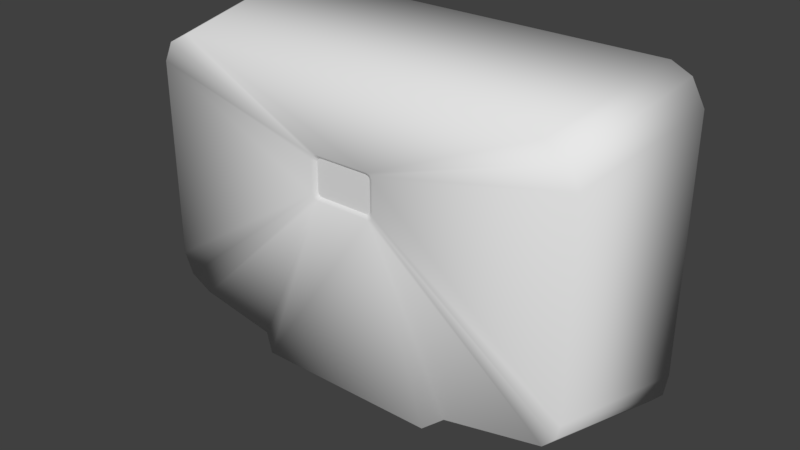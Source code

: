 # Source: Airlock_Internal_JSIATP.blend  (saved by Blender 2.78.0; exported with 4.5.12 LTS)
import bpy
from mathutils import Matrix  # noqa: F401  (used for matrix-valued properties, if any)

bpy.ops.wm.read_factory_settings(use_empty=True)
scene = bpy.context.scene
scene.name = 'Scene'

# ---- collections
col_collection_1 = bpy.data.collections.new('Collection 1'); scene.collection.children.link(col_collection_1)

# ---- world
world_world = bpy.data.worlds.new('World'); scene.world = world_world
world_world.color = (0.05088, 0.05088, 0.05088)
world_world.use_sun_shadow = False
world_world.sun_shadow_jitter_overblur = 0.0
world_world.cycles.sampling_method = 'MANUAL'

# ---- meshes
me_mk2crewcabin_004 = bpy.data.meshes.new('Mk2CrewCabin.004')
me_mk2crewcabin_004.from_pydata([(0.0975, -0.3369, 0.1985), (0.1078, -0.3369, 0.2005), (0.1149, -0.3369, 0.2071), (0.1167, -0.3369, 0.2158), (0.1167, -0.3369, 0.3251), (0.1149, -0.3369, 0.3337), (0.1077, -0.3369, 0.3404), (0.0975, -0.3369, 0.3424), (-0.0975, -0.3369, 0.1985), (-0.1078, -0.3369, 0.2005), (-0.1149, -0.3369, 0.2071), (-0.1167, -0.3369, 0.2158), (-0.1167, -0.3369, 0.3251), (-0.1149, -0.3369, 0.3337), (-0.1078, -0.3369, 0.3404), (-0.0975, -0.3369, 0.3424)], [], [(0, 1, 2, 3, 4, 5, 6, 7, 15, 14, 13, 12, 11, 10, 9, 8)])
me_mk2crewcabin_004.polygons.foreach_set('use_smooth', [True] * 1)
_uv = me_mk2crewcabin_004.uv_layers.new(name='UVMap')
_uv.uv.foreach_set('vector', [0.8991, 0.02199, 0.941, 0.0354, 0.9699, 0.07954, 0.9776, 0.1372, 0.9776, 0.8628, 0.9701, 0.9202, 0.9408, 0.9649, 0.8991, 0.978, 0.1027, 0.978, 0.06081, 0.9646, 0.03188, 0.9205, 0.02418, 0.8628, 0.02418, 0.1372, 0.03188, 0.07953, 0.06081, 0.0354, 0.1028, 0.02198])
me_mk2crewcabin_004.use_remesh_preserve_volume = False
me_mk2crewcabin_004.use_remesh_preserve_attributes = False
me_mk2crewcabin_004.use_mirror_vertex_groups = False
me_mk2crewcabin_004.update()
me_mk2crewcabin_004.normals_split_custom_set([tuple(v) for v in zip(*[iter([2.575e-07, -1.0, 9.783e-08, 2.575e-07, -1.0, 9.783e-08, 2.575e-07, -1.0, 9.783e-08, 2.575e-07, -1.0, 9.783e-08, 2.575e-07, -1.0, 9.783e-08, 2.575e-07, -1.0, 9.783e-08, 2.575e-07, -1.0, 9.783e-08, 2.575e-07, -1.0, 9.783e-08, 2.575e-07, -1.0, 9.783e-08, 2.575e-07, -1.0, 9.783e-08, 2.575e-07, -1.0, 9.783e-08, 2.575e-07, -1.0, 9.783e-08, 2.575e-07, -1.0, 9.783e-08, 2.575e-07, -1.0, 9.783e-08, 2.575e-07, -1.0, 9.783e-08, 2.575e-07, -1.0, 9.783e-08])] * 3)])
me_mk2crewcabin_003 = bpy.data.meshes.new('Mk2CrewCabin.003')
me_mk2crewcabin_003.from_pydata([(0.7539, -0.3274, 0.6382), (-0.7539, -0.3274, 0.6382), (0.949, 0.2783, 0.5949), (0.8976, 0.278, 0.6894), (0.949, 0.2783, -0.3922), (0.4309, 0.2783, -0.6198), (0.3317, 0.2783, -0.7054), (-0.949, 0.2783, 0.5949), (-0.91, 0.2783, 0.6777), (-0.949, 0.2783, -0.3922), (-0.4309, 0.2783, -0.6198), (-0.3315, 0.2783, -0.7054), (0.8876, 0.2783, -0.5328), (0.657, 0.2783, -0.5973), (0.9354, 0.2783, -0.482), (-0.1141, -0.3479, 0.356), (-0.1303, -0.3479, 0.3497), (-0.1366, -0.3479, 0.3354), (-0.1303, -0.3479, 0.1912), (-0.1141, -0.3479, 0.1849), (0.1141, -0.3479, 0.356), (0.1303, -0.3479, 0.3497), (0.1366, -0.3479, 0.2055), (0.1303, -0.3479, 0.1912), (0.1141, -0.3479, 0.1849), (0.8822, -0.3275, -0.2899), (0.8686, -0.3275, -0.349), (0.8822, -0.3275, 0.5099), (0.8432, -0.3274, 0.5906), (0.8207, 0.2776, 0.7266), (-0.1366, -0.3479, 0.2055), (0.8208, -0.3275, -0.3984), (0.4299, -0.3275, -0.4828), (0.3655, -0.3667, -0.5281), (-0.8188, 0.2783, -0.5592), (-0.657, 0.2783, -0.5973), (-0.9115, 0.2783, -0.5074), (-0.8822, -0.3275, -0.2899), (-0.8447, -0.3275, -0.3737), (-0.8822, -0.3275, 0.5099), (-0.8432, -0.3274, 0.5906), (-0.752, -0.3275, -0.4238), (-0.4299, -0.3275, -0.4828), (-0.3655, -0.3667, -0.5281), (0.0975, -0.3369, 0.1985), (0.1078, -0.3369, 0.2005), (0.1149, -0.3369, 0.2071), (0.1167, -0.3369, 0.2158), (0.1167, -0.3369, 0.3251), (0.1149, -0.3369, 0.3337), (0.1077, -0.3369, 0.3404), (0.0975, -0.3369, 0.3424), (-0.0975, -0.3369, 0.1985), (-0.1078, -0.3369, 0.2005), (-0.1149, -0.3369, 0.2071), (-0.1167, -0.3369, 0.2158), (-0.1167, -0.3369, 0.3251), (-0.1149, -0.3369, 0.3337), (-0.1078, -0.3369, 0.3404), (-0.0975, -0.3369, 0.3424), (0.1366, -0.3479, 0.3354), (-0.8207, 0.2783, 0.7266)], [], [(28, 0, 20, 21), (21, 60, 27, 28), (60, 22, 25, 27), (22, 23, 26, 25), (23, 24, 31), (31, 26, 23), (31, 24, 32), (21, 49, 48, 60), (30, 55, 56, 17), (13, 12, 31, 32), (5, 13, 32), (2, 3, 28, 27), (4, 2, 27, 25), (12, 14, 26, 31), (6, 5, 32, 33), (3, 29, 0, 28), (14, 4, 25, 26), (19, 42, 43), (33, 32, 24), (35, 42, 41, 34), (10, 42, 35), (7, 39, 40, 8), (9, 37, 39, 7), (34, 41, 38, 36), (19, 41, 42), (11, 43, 42, 10), (8, 40, 1, 61), (36, 38, 37, 9), (1, 15, 20, 0), (6, 33, 43, 11), (21, 50, 49), (24, 44, 52, 19), (17, 56, 57, 16), (20, 51, 50, 21), (15, 59, 51, 20), (16, 57, 58), (23, 45, 44, 24), (16, 58, 59, 15), (23, 46, 45), (19, 52, 53, 18), (22, 47, 46, 23), (18, 53, 54), (60, 48, 47, 22), (18, 54, 55, 30), (1, 40, 16, 15), (16, 40, 39, 17), (30, 17, 39, 37), (30, 37, 38, 18), (41, 19, 18, 38), (43, 33, 24, 19), (1, 0, 29, 61), (6, 11, 10, 5), (61, 29, 5, 10), (5, 29, 13), (10, 35, 61), (35, 34, 8, 61), (36, 8, 34), (36, 9, 7, 8), (2, 4, 14, 3), (13, 29, 3, 12), (14, 12, 3)])
me_mk2crewcabin_003.polygons.foreach_set('use_smooth', [True] * 61)
me_mk2crewcabin_003.use_remesh_preserve_volume = False
me_mk2crewcabin_003.use_remesh_preserve_attributes = False
me_mk2crewcabin_003.use_mirror_vertex_groups = False
me_mk2crewcabin_003.update()
me_mk2crewcabin_003.normals_split_custom_set([tuple(v) for v in zip(*[iter([0.5108, -0.699, 0.5005, 0.1618, -0.7038, 0.6917, -0.05317, -0.9733, -0.2235, -0.1157, -0.9875, -0.107, -0.1157, -0.9875, -0.107, -0.1908, -0.9809, -0.03744, 0.6946, -0.7022, 0.1564, 0.5108, -0.699, 0.5005, -0.1908, -0.9809, -0.03744, -0.1907, -0.9808, 0.03993, 0.6934, -0.7183, -0.0581, 0.6946, -0.7022, 0.1564, -0.1907, -0.9808, 0.03993, -0.1183, -0.9865, 0.1132, 0.6308, -0.7148, -0.3017, 0.6934, -0.7183, -0.0581, -0.1183, -0.9865, 0.1132, -0.0449, -0.9638, 0.263, 0.3431, -0.7299, -0.5912, 0.3431, -0.7299, -0.5912, 0.6308, -0.7148, -0.3017, -0.1183, -0.9865, 0.1132, 0.3431, -0.7299, -0.5912, -0.0449, -0.9638, 0.263, 0.4221, -0.7527, -0.5051, -0.1157, -0.9875, -0.107, -0.3805, -0.896, -0.2288, -0.465, -0.8831, -0.06228, -0.1908, -0.9809, -0.03744, 0.1911, -0.9808, 0.03921, 0.4647, -0.8832, 0.06256, 0.4647, -0.8832, -0.06256, 0.1906, -0.9809, -0.03755, 0.1438, 0.597, -0.7893, 0.4117, 0.5575, -0.7209, 0.3431, -0.7299, -0.5912, 0.4221, -0.7527, -0.5051, 0.2858, 0.7146, -0.6385, 0.1438, 0.597, -0.7893, 0.4221, -0.7527, -0.5051, 0.7712, 0.6041, 0.2008, 0.5708, 0.577, 0.5841, 0.5108, -0.699, 0.5005, 0.6946, -0.7022, 0.1564, 0.7601, 0.6453, -0.07618, 0.7712, 0.6041, 0.2008, 0.6946, -0.7022, 0.1564, 0.6934, -0.7183, -0.0581, 0.4117, 0.5575, -0.7209, 0.7232, 0.569, -0.3915, 0.6308, -0.7148, -0.3017, 0.3431, -0.7299, -0.5912, 0.2679, 0.5444, -0.7949, 0.2858, 0.7146, -0.6385, 0.4221, -0.7527, -0.5051, 0.3492, -0.7595, -0.5489, 0.5708, 0.577, 0.5841, 0.1958, 0.5963, 0.7785, 0.1618, -0.7038, 0.6917, 0.5108, -0.699, 0.5005, 0.7232, 0.569, -0.3915, 0.7601, 0.6453, -0.07618, 0.6934, -0.7183, -0.0581, 0.6308, -0.7148, -0.3017, 0.04454, -0.9637, 0.2633, -0.4132, -0.7569, -0.5064, -0.349, -0.7595, -0.549, 0.3492, -0.7595, -0.5489, 0.4221, -0.7527, -0.5051, -0.0449, -0.9638, 0.263, -0.1259, 0.6031, -0.7877, -0.4132, -0.7569, -0.5064, -0.2248, -0.7521, -0.6195, -0.2802, 0.5838, -0.762, -0.2853, 0.7144, -0.6389, -0.4132, -0.7569, -0.5064, -0.1259, 0.6031, -0.7877, -0.7713, 0.6085, 0.1869, -0.6975, -0.7014, 0.1468, -0.5212, -0.6992, 0.4894, -0.5893, 0.5759, 0.5666, -0.7693, 0.6203, -0.1531, -0.7001, -0.7043, -0.1171, -0.6975, -0.7014, 0.1468, -0.7713, 0.6085, 0.1869, -0.2802, 0.5838, -0.762, -0.2248, -0.7521, -0.6195, -0.5362, -0.7163, -0.4465, -0.6225, 0.5451, -0.5616, 0.04454, -0.9637, 0.2633, -0.2248, -0.7521, -0.6195, -0.4132, -0.7569, -0.5064, -0.2675, 0.5445, -0.7949, -0.349, -0.7595, -0.549, -0.4132, -0.7569, -0.5064, -0.2853, 0.7144, -0.6389, -0.5893, 0.5759, 0.5666, -0.5212, -0.6992, 0.4894, -0.1692, -0.7041, 0.6897, -0.2057, 0.5915, 0.7796, -0.6225, 0.5451, -0.5616, -0.5362, -0.7163, -0.4465, -0.7001, -0.7043, -0.1171, -0.7693, 0.6203, -0.1531, -0.1692, -0.7041, 0.6897, 0.05328, -0.9733, -0.2232, -0.05317, -0.9733, -0.2235, 0.1618, -0.7038, 0.6917, 0.2679, 0.5444, -0.7949, 0.3492, -0.7595, -0.5489, -0.349, -0.7595, -0.549, -0.2675, 0.5445, -0.7949, -0.1157, -0.9875, -0.107, -0.2112, -0.8625, -0.4599, -0.3805, -0.896, -0.2288, -0.0449, -0.9638, 0.263, -0.04856, -0.7996, 0.5985, 0.04856, -0.7997, 0.5985, 0.04454, -0.9637, 0.2633, 0.1906, -0.9809, -0.03755, 0.4647, -0.8832, -0.06256, 0.38, -0.8961, -0.2293, 0.1156, -0.9875, -0.107, -0.05317, -0.9733, -0.2235, -0.04835, -0.7994, -0.5988, -0.2112, -0.8625, -0.4599, -0.1157, -0.9875, -0.107, 0.05328, -0.9733, -0.2232, 0.04856, -0.7996, -0.5985, -0.04835, -0.7994, -0.5988, -0.05317, -0.9733, -0.2235, 0.1156, -0.9875, -0.107, 0.38, -0.8961, -0.2293, 0.2115, -0.8628, -0.4591, -0.1183, -0.9865, 0.1132, -0.2115, -0.8628, 0.4591, -0.04856, -0.7996, 0.5985, -0.0449, -0.9638, 0.263, 0.1156, -0.9875, -0.107, 0.2115, -0.8628, -0.4591, 0.04856, -0.7996, -0.5985, 0.05328, -0.9733, -0.2232, -0.1183, -0.9865, 0.1132, -0.38, -0.8961, 0.2293, -0.2115, -0.8628, 0.4591, 0.04454, -0.9637, 0.2633, 0.04856, -0.7997, 0.5985, 0.2115, -0.8628, 0.4591, 0.1182, -0.9865, 0.1129, -0.1907, -0.9808, 0.03993, -0.4647, -0.8832, 0.06256, -0.38, -0.8961, 0.2293, -0.1183, -0.9865, 0.1132, 0.1182, -0.9865, 0.1129, 0.2115, -0.8628, 0.4591, 0.38, -0.8961, 0.2293, -0.1908, -0.9809, -0.03744, -0.465, -0.8831, -0.06228, -0.4647, -0.8832, 0.06256, -0.1907, -0.9808, 0.03993, 0.1182, -0.9865, 0.1129, 0.38, -0.8961, 0.2293, 0.4647, -0.8832, 0.06256, 0.1911, -0.9808, 0.03921, -0.1692, -0.7041, 0.6897, -0.5212, -0.6992, 0.4894, 0.1156, -0.9875, -0.107, 0.05328, -0.9733, -0.2232, 0.1156, -0.9875, -0.107, -0.5212, -0.6992, 0.4894, -0.6975, -0.7014, 0.1468, 0.1906, -0.9809, -0.03755, 0.1911, -0.9808, 0.03921, 0.1906, -0.9809, -0.03755, -0.6975, -0.7014, 0.1468, -0.7001, -0.7043, -0.1171, 0.1911, -0.9808, 0.03921, -0.7001, -0.7043, -0.1171, -0.5362, -0.7163, -0.4465, 0.1182, -0.9865, 0.1129, -0.2248, -0.7521, -0.6195, 0.04454, -0.9637, 0.2633, 0.1182, -0.9865, 0.1129, -0.5362, -0.7163, -0.4465, -0.349, -0.7595, -0.549, 0.3492, -0.7595, -0.5489, -0.0449, -0.9638, 0.263, 0.04454, -0.9637, 0.2633, -0.1692, -0.7041, 0.6897, 0.1618, -0.7038, 0.6917, 0.1958, 0.5963, 0.7785, -0.2057, 0.5915, 0.7796, 0.2679, 0.5444, -0.7949, -0.2675, 0.5445, -0.7949, -0.2853, 0.7144, -0.6389, 0.2858, 0.7146, -0.6385, -0.2057, 0.5915, 0.7796, 0.1958, 0.5963, 0.7785, 0.2858, 0.7146, -0.6385, -0.2853, 0.7144, -0.6389, 0.2858, 0.7146, -0.6385, 0.1958, 0.5963, 0.7785, 0.1438, 0.597, -0.7893, -0.2853, 0.7144, -0.6389, -0.1259, 0.6031, -0.7877, -0.2057, 0.5915, 0.7796, -0.1259, 0.6031, -0.7877, -0.2802, 0.5838, -0.762, -0.5893, 0.5759, 0.5666, -0.2057, 0.5915, 0.7796, -0.6225, 0.5451, -0.5616, -0.5893, 0.5759, 0.5666, -0.2802, 0.5838, -0.762, -0.6225, 0.5451, -0.5616, -0.7693, 0.6203, -0.1531, -0.7713, 0.6085, 0.1869, -0.5893, 0.5759, 0.5666, 0.7712, 0.6041, 0.2008, 0.7601, 0.6453, -0.07618, 0.7232, 0.569, -0.3915, 0.5708, 0.577, 0.5841, 0.1438, 0.597, -0.7893, 0.1958, 0.5963, 0.7785, 0.5708, 0.577, 0.5841, 0.4117, 0.5575, -0.7209, 0.7232, 0.569, -0.3915, 0.4117, 0.5575, -0.7209, 0.5708, 0.577, 0.5841])] * 3)])

# ---- objects
ob_windows_jsiatp = bpy.data.objects.new('Windows_JSIATP', me_mk2crewcabin_004)
ob_depthmask_jsiatp = bpy.data.objects.new('Depthmask_JSIATP', me_mk2crewcabin_003)

# ---- transforms, parenting, visibility, modifiers, constraints
ob_windows_jsiatp.location = (0.0, 0.0, 0.0)
ob_windows_jsiatp.rotation_mode = 'ZYX'
ob_windows_jsiatp.lineart.crease_threshold = 0.0
ob_depthmask_jsiatp.location = (0.0, 0.0, 0.0)
ob_depthmask_jsiatp.rotation_mode = 'ZYX'
ob_depthmask_jsiatp.lineart.crease_threshold = 0.0

# ---- collection membership
col_collection_1.objects.link(ob_windows_jsiatp)
col_collection_1.objects.link(ob_depthmask_jsiatp)

# ---- scene / render settings (as saved in the file)
scene.frame_start = 1; scene.frame_end = 250; scene.frame_set(1)
scene.render.engine = 'BLENDER_EEVEE_NEXT'
scene.render.resolution_percentage = 50
scene.render.dither_intensity = 0.0
scene.render.bake_margin = 6
scene.cycles.use_denoising = False
scene.cycles.samples = 128
scene.cycles.sampling_pattern = 'TABULATED_SOBOL'
scene.cycles.light_sampling_threshold = 0.0
scene.cycles.use_adaptive_sampling = False
scene.cycles.use_light_tree = False
scene.cycles.blur_glossy = 0.0
scene.cycles.sample_clamp_indirect = 0.0
scene.view_settings.view_transform = 'Standard'
bpy.context.view_layer.update()

# ---- added for rendering (the .blend has no active camera and no usable light): camera, sun
cam_auto = bpy.data.cameras.new('AutoCamera')
cam_auto.lens = 50.0
cam_auto.sensor_width = 36.0
cam_auto.clip_end = 1000.0
ob_auto_camera = bpy.data.objects.new('AutoCamera', cam_auto)
scene.collection.objects.link(ob_auto_camera)
ob_auto_camera.location = (2.27938, -2.77944, 1.83411)
ob_auto_camera.rotation_euler = (1.09748, -7.21219e-08, 0.694738)
scene.camera = ob_auto_camera
light_auto_sun = bpy.data.lights.new('AutoSun', 'SUN')
light_auto_sun.energy = 3.0
light_auto_sun.angle = 0.0523599
ob_auto_sun = bpy.data.objects.new('AutoSun', light_auto_sun)
scene.collection.objects.link(ob_auto_sun)
ob_auto_sun.rotation_euler = (0.872665, 0.174533, 0.523599)
bpy.context.view_layer.update()
